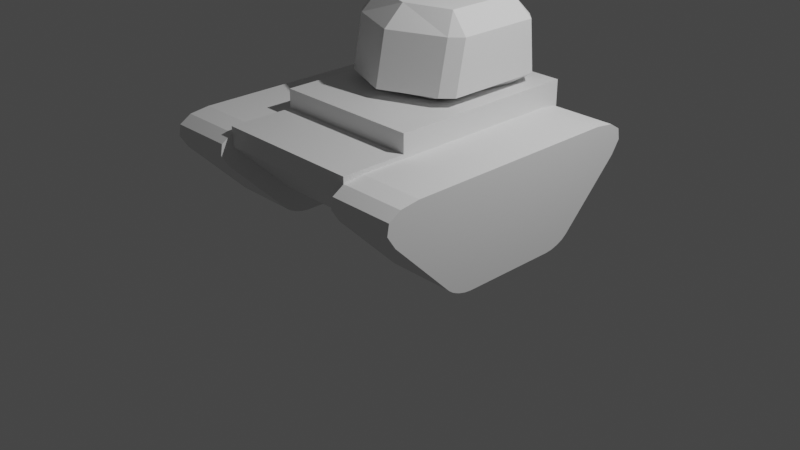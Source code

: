 # Source: Tank1.blend  (saved by Blender 3.2.14; exported with 4.5.12 LTS)
import bpy
from mathutils import Matrix  # noqa: F401  (used for matrix-valued properties, if any)

bpy.ops.wm.read_factory_settings(use_empty=True)
scene = bpy.context.scene
scene.name = 'Scene'

# ---- collections
col_collection = bpy.data.collections.new('Collection'); scene.collection.children.link(col_collection)
col_collection_1 = bpy.data.collections.new('Collection 1'); col_collection.children.link(col_collection_1)

# ---- materials (node trees are filled in below, after node groups)
mat_material = bpy.data.materials.new('Material')
mat_material.alpha_threshold = 0.0
mat_material.use_transparent_shadow = False
mat_material.line_color = (0.0, 0.0, 0.0, 1.0)

# ---- material node trees
mat_material.use_nodes = True; mat_material.node_tree.nodes.clear()
_N = mat_material.node_tree.nodes; _L = mat_material.node_tree.links
n0 = _N.new('ShaderNodeOutputMaterial'); n0.name = 'Material Output'; n0.location = (300, 300)
n1 = _N.new('ShaderNodeBsdfPrincipled'); n1.name = 'Principled BSDF'; n1.location = (10, 300)
n1.distribution = 'GGX'
n1.subsurface_method = 'RANDOM_WALK_SKIN'
n1.inputs[2].default_value = 0.4
n1.inputs[3].default_value = 1.45
n1.inputs[27].default_value = (0.0, 0.0, 0.0, 1.0)
n1.inputs[28].default_value = 1.0
_L.new(n1.outputs[0], n0.inputs[0])
n0.is_active_output = True

# ---- world
world_world = bpy.data.worlds.new('World'); scene.world = world_world
world_world.use_nodes = True; world_world.node_tree.nodes.clear()
_N = world_world.node_tree.nodes; _L = world_world.node_tree.links
n0 = _N.new('ShaderNodeOutputWorld'); n0.name = 'World Output'; n0.location = (300, 300)
n1 = _N.new('ShaderNodeBackground'); n1.name = 'Background'; n1.location = (10, 300)
n1.inputs[0].default_value = (0.05088, 0.05088, 0.05088, 1.0)
_L.new(n1.outputs[0], n0.inputs[0])
n0.is_active_output = True
world_world.color = (0.05088, 0.05088, 0.05088)
world_world.use_sun_shadow = False
world_world.sun_shadow_jitter_overblur = 0.0

# ---- cameras
cam_camera = bpy.data.cameras.new('Camera')
cam_camera.clip_end = 100.0
cam_camera.ortho_scale = 7.314

# ---- lights
light_light = bpy.data.lights.new('Light', 'POINT')
light_light.transmission_factor = 0.0
light_light.energy = 1000.0
light_light.shadow_soft_size = 0.1
light_light.shadow_maximum_resolution = 0.006
light_light.use_absolute_resolution = True

# ---- meshes
me_cube = bpy.data.meshes.new('Cube')
me_cube.from_pydata([(1.847e-07, 1.4, 1.152), (2.086e-07, 0.784, 0.3378), (2.922e-07, -1.4, 1.152), (2.682e-07, -0.784, 0.3378), (-0.8015, 1.4, 1.152), (-0.8015, 0.784, 0.3378), (-0.8015, -1.4, 1.152), (-0.8015, -0.784, 0.3378), (1.847e-07, 1.4, 0.9438), (-0.8015, -1.4, 0.9438), (2.922e-07, -1.4, 0.9438), (-0.8015, 1.4, 0.9438), (-0.8015, 0.392, 0.3378), (2.115e-07, 0.7, 1.152), (-0.8015, 0.7, 1.152), (2.235e-07, 0.392, 0.3378), (-0.8015, 0.7, 0.9438), (2.922e-07, -1.4, 1.352), (-0.8015, -1.4, 1.352), (2.115e-07, 0.7, 1.352), (-0.8015, 0.7, 1.352)], [], [(14, 6, 18, 20), (10, 2, 6, 9), (16, 14, 4, 11), (12, 15, 3, 7), (11, 4, 0, 8), (5, 11, 8, 1), (12, 16, 11, 5), (3, 10, 9, 7), (7, 9, 16, 12), (5, 1, 15, 12), (9, 6, 14, 16), (0, 4, 14, 13), (19, 20, 18, 17), (6, 2, 17, 18), (2, 13, 19, 17), (13, 14, 20, 19)])
_uv = me_cube.uv_layers.new(name='UVMap')
_uv.uv.foreach_set('vector', [0.625, 0.1875, 0.625, 0.0, 0.625, 0.0, 0.625, 0.1875, 0.4875, 0.75, 0.625, 0.75, 0.625, 1.0, 0.4875, 1.0, 0.4875, 0.1875, 0.625, 0.1875, 0.625, 0.25, 0.4875, 0.25, 0.125, 0.5625, 0.375, 0.5625, 0.375, 0.75, 0.125, 0.75, 0.4875, 0.25, 0.625, 0.25, 0.625, 0.5, 0.4875, 0.5, 0.375, 0.25, 0.4875, 0.25, 0.4875, 0.5, 0.375, 0.5, 0.375, 0.1875, 0.4875, 0.1875, 0.4875, 0.25, 0.375, 0.25, 0.375, 0.75, 0.4875, 0.75, 0.4875, 1.0, 0.375, 1.0, 0.375, 0.0, 0.4875, 0.0, 0.4875, 0.1875, 0.375, 0.1875, 0.125, 0.5, 0.375, 0.5, 0.375, 0.5625, 0.125, 0.5625, 0.4875, 0.0, 0.625, 0.0, 0.625, 0.1875, 0.4875, 0.1875, 0.625, 0.5, 0.875, 0.5, 0.875, 0.5625, 0.625, 0.5625, 0.625, 0.5625, 0.875, 0.5625, 0.875, 0.75, 0.625, 0.75, 0.625, 1.0, 0.625, 0.75, 0.625, 0.75, 0.625, 1.0, 0.0, 0.0, 0.0, 0.0, 0.0, 0.0, 0.0, 0.0, 0.625, 0.5625, 0.875, 0.5625, 0.875, 0.5625, 0.625, 0.5625])
me_cube.materials.append(mat_material)
me_cube.use_mirror_vertex_groups = False
me_cube.update()
me_cube_001 = bpy.data.meshes.new('Cube.001')
me_cube_001.from_pydata([(-1.175, -0.8372, 0.5839), (-1.444, -0.8372, 0.07095), (-1.387, -0.8372, 0.5449), (-1.513, -0.8372, 0.4337), (-1.533, -0.8372, 0.2673), (-1.444, 1.163, 0.07095), (-1.175, 1.163, 0.5839), (-1.533, 1.163, 0.2673), (-1.513, 1.163, 0.4337), (-1.387, 1.163, 0.5449), (1.444, -0.8372, 0.07095), (1.175, -0.8372, 0.5839), (1.533, -0.8372, 0.2673), (1.513, -0.8372, 0.4337), (1.387, -0.8372, 0.5449), (1.175, 1.163, 0.5839), (1.444, 1.163, 0.07095), (1.387, 1.163, 0.5449), (1.513, 1.163, 0.4337), (1.533, 1.163, 0.2673), (-0.8026, -0.8372, -0.8522), (-0.5201, -0.8372, -1.0), (-0.7497, -0.8372, -0.9088), (-0.6774, -0.8372, -0.9567), (-0.5967, -0.8372, -0.9888), (-0.5201, 1.163, -1.0), (-0.8026, 1.163, -0.8522), (-0.5967, 1.163, -0.9888), (-0.6774, 1.163, -0.9567), (-0.7497, 1.163, -0.9088), (0.5201, -0.8372, -1.0), (0.8026, -0.8372, -0.8522), (0.5967, -0.8372, -0.9888), (0.6774, -0.8372, -0.9567), (0.7497, -0.8372, -0.9088), (0.8026, 1.163, -0.8522), (0.5201, 1.163, -1.0), (0.7497, 1.163, -0.9088), (0.6774, 1.163, -0.9567), (0.5967, 1.163, -0.9888)], [], [(15, 6, 0, 11), (25, 27, 28, 29, 26, 5, 7, 8, 9, 6, 15, 17, 18, 19, 16, 35, 37, 38, 39, 36), (30, 32, 33, 34, 31, 10, 12, 13, 14, 11, 0, 2, 3, 4, 1, 20, 22, 23, 24, 21), (35, 16, 10, 31), (0, 6, 9, 2), (2, 9, 8, 3), (3, 8, 7, 4), (4, 7, 5, 1), (15, 11, 14, 17), (17, 14, 13, 18), (18, 13, 12, 19), (19, 12, 10, 16), (20, 1, 5, 26), (25, 21, 24, 27), (27, 24, 23, 28), (28, 23, 22, 29), (29, 22, 20, 26), (30, 36, 39, 32), (32, 39, 38, 33), (33, 38, 37, 34), (34, 37, 35, 31), (25, 36, 30, 21)])
_uv = me_cube_001.uv_layers.new(name='UVMap')
_uv.uv.foreach_set('vector', [0.6684, 0.5, 0.8316, 0.5, 0.8316, 0.75, 0.6684, 0.75, 0.375, 0.2821, 0.3768, 0.2688, 0.3818, 0.2567, 0.3894, 0.2514, 0.3983, 0.25, 0.544, 0.25, 0.575, 0.2539, 0.6013, 0.264, 0.6188, 0.2774, 0.625, 0.2934, 0.625, 0.4566, 0.6188, 0.4726, 0.6013, 0.486, 0.575, 0.4961, 0.544, 0.5, 0.3983, 0.5, 0.3894, 0.4986, 0.3818, 0.4933, 0.3768, 0.4812, 0.375, 0.4679, 0.375, 0.7821, 0.3768, 0.7688, 0.3818, 0.7567, 0.3894, 0.7514, 0.3983, 0.75, 0.544, 0.75, 0.575, 0.7539, 0.6013, 0.764, 0.6188, 0.7774, 0.625, 0.7934, 0.625, 0.9566, 0.6188, 0.9726, 0.6013, 0.986, 0.575, 0.9961, 0.544, 1.0, 0.3983, 1.0, 0.3894, 0.9986, 0.3818, 0.9933, 0.3768, 0.9812, 0.375, 0.9679, 0.3983, 0.5, 0.544, 0.5, 0.544, 0.75, 0.3983, 0.75, 0.8316, 0.75, 0.8316, 0.5, 0.8463, 0.5, 0.8463, 0.75, 0.8463, 0.75, 0.8463, 0.5, 0.875, 0.5, 0.875, 0.75, 0.625, 0.0, 0.625, 0.25, 0.5715, 0.25, 0.5715, 0.0, 0.5715, 0.0, 0.5715, 0.25, 0.544, 0.25, 0.544, 0.0, 0.6684, 0.5, 0.6684, 0.75, 0.6537, 0.75, 0.6537, 0.5, 0.6537, 0.5, 0.6537, 0.75, 0.625, 0.75, 0.625, 0.5, 0.625, 0.5, 0.625, 0.75, 0.5715, 0.75, 0.5715, 0.5, 0.5715, 0.5, 0.5715, 0.75, 0.544, 0.75, 0.544, 0.5, 0.3983, 0.0, 0.544, 0.0, 0.544, 0.25, 0.3983, 0.25, 0.1571, 0.5, 0.1571, 0.75, 0.1434, 0.75, 0.1434, 0.5, 0.1434, 0.5, 0.1434, 0.75, 0.125, 0.75, 0.125, 0.5, 0.375, 0.25, 0.375, 0.0, 0.3884, 0.0, 0.3884, 0.25, 0.3884, 0.25, 0.3884, 0.0, 0.3983, 0.0, 0.3983, 0.25, 0.3429, 0.75, 0.3429, 0.5, 0.3566, 0.5, 0.3566, 0.75, 0.3566, 0.75, 0.3566, 0.5, 0.375, 0.5, 0.375, 0.75, 0.375, 0.75, 0.375, 0.5, 0.3884, 0.5, 0.3884, 0.75, 0.3884, 0.75, 0.3884, 0.5, 0.3983, 0.5, 0.3983, 0.75, 0.1571, 0.5, 0.3429, 0.5, 0.3429, 0.75, 0.1571, 0.75])
me_cube_001.update()
me_cube_002 = bpy.data.meshes.new('Cube.002')
me_cube_002.from_pydata([(0.0, 0.9203, 0.5), (0.0, -1.056, 0.5), (0.0, 0.7116, 1.0), (0.0, -0.7216, 1.0), (0.0, 1.0, -0.818), (0.0, 0.5682, -1.071), (0.0, -0.7845, -1.071), (0.0, -1.216, -0.818), (0.8353, -0.7161, 0.5), (1.0, -0.5485, 0.5), (0.7134, -0.5018, 1.0), (0.6377, -0.4974, -1.071), (0.4706, -0.667, -1.071), (1.0, -0.7079, -0.818), (0.8343, -0.8763, -0.818), (1.0, 0.7359, 0.5), (0.8065, 0.9203, 0.5), (0.7134, 0.6648, 1.0), (0.6602, 0.7337, -1.071), (0.7971, 0.5002, -1.071), (0.8059, 1.0, -0.818), (1.0, 0.8142, -0.818)], [], [(15, 17, 10, 9), (0, 2, 17, 16), (21, 15, 9, 13), (18, 5, 4, 20), (6, 12, 14, 7), (17, 2, 3, 10), (11, 19, 21, 13), (5, 18, 19, 11, 12, 6), (14, 8, 1, 7), (10, 8, 9), (14, 12, 11, 13), (8, 14, 13, 9), (8, 10, 3, 1), (17, 15, 16), (18, 20, 21, 19), (20, 16, 15, 21), (4, 0, 16, 20)])
_uv = me_cube_002.uv_layers.new(name='UVMap')
_uv.uv.foreach_set('vector', [0.5625, 0.5259, 0.625, 0.5275, 0.625, 0.7256, 0.5625, 0.7291, 0.5625, 0.375, 0.625, 0.375, 0.625, 0.4661, 0.5625, 0.4758, 0.4265, 0.5249, 0.5625, 0.5259, 0.5625, 0.7291, 0.4265, 0.729, 0.2966, 0.554, 0.25, 0.554, 0.25, 0.5, 0.3507, 0.5, 0.25, 0.696, 0.3001, 0.696, 0.3543, 0.75, 0.25, 0.75, 0.6589, 0.5, 0.75, 0.5, 0.75, 0.75, 0.625, 0.7256, 0.321, 0.6748, 0.321, 0.5808, 0.4265, 0.5249, 0.4265, 0.729, 0.25, 0.554, 0.2966, 0.554, 0.321, 0.5808, 0.321, 0.6748, 0.3001, 0.696, 0.25, 0.696, 0.4265, 0.7707, 0.5625, 0.7706, 0.5625, 0.875, 0.4265, 0.875, 0.625, 0.774, 0.5625, 0.7706, 0.5625, 0.7291, 0.3543, 0.75, 0.3001, 0.696, 0.321, 0.696, 0.366, 0.741, 0.5625, 0.7706, 0.4265, 0.7707, 0.4265, 0.729, 0.5625, 0.7291, 0.5625, 0.7706, 0.625, 0.774, 0.625, 0.875, 0.5625, 0.875, 0.625, 0.5275, 0.5625, 0.5259, 0.5625, 0.4758, 0.2966, 0.554, 0.3507, 0.5, 0.3651, 0.5099, 0.321, 0.554, 0.4265, 0.4757, 0.5625, 0.4758, 0.5625, 0.5259, 0.4265, 0.5249, 0.4265, 0.375, 0.5625, 0.375, 0.5625, 0.4758, 0.4265, 0.4757])
me_cube_002.update()

# ---- objects
ob_center = bpy.data.objects.new('Center', me_cube)
ob_light = bpy.data.objects.new('Light', light_light)
ob_camera = bpy.data.objects.new('Camera', cam_camera)
ob_tracks = bpy.data.objects.new('Tracks', me_cube_001)
ob_cabine = bpy.data.objects.new('Cabine', me_cube_002)

# ---- transforms, parenting, visibility, modifiers, constraints
ob_center.location = (0.0, 0.0, 0.0)
ob_center.rotation_mode = 'QUATERNION'
ob_center.rotation_quaternion = (4.371e-08, 0.0, 0.0, -1.0)
ob_center.empty_display_type = 'ARROWS'
ob_center.lineart.crease_threshold = 0.0
_m = ob_center.modifiers.new('Mirror', 'MIRROR')
ob_light.location = (4.076, 1.005, 5.904)
ob_light.rotation_euler = (0.6503, 0.05522, 1.866)
ob_light.lock_rotations_4d = False
ob_light.empty_display_type = 'ARROWS'
ob_light.color = (0.0, 0.0, 0.0, 0.0)
ob_light.lineart.crease_threshold = 0.0
ob_camera.location = (7.359, -6.926, 4.958)
ob_camera.rotation_euler = (1.109, 0.0, 0.8149)
ob_camera.lock_rotations_4d = False
ob_camera.empty_display_type = 'ARROWS'
ob_camera.color = (0.0, 0.0, 0.0, 0.0)
ob_camera.display_type = 'WIRE'
ob_camera.lineart.crease_threshold = 0.0
ob_tracks.location = (1.207, -0.01, 0.7)
ob_tracks.rotation_euler = (0.0, -0.0, 7.854)
ob_tracks.scale = (1.0, 0.35, 0.7)
_m = ob_tracks.modifiers.new('Mirror', 'MIRROR')
_m.mirror_object = ob_center
ob_cabine.location = (0.0, 0.5527, 1.8)
ob_cabine.scale = (0.7, 0.7, 0.42)
_m = ob_cabine.modifiers.new('Mirror', 'MIRROR')

# ---- collection membership
col_collection.objects.link(ob_center)
col_collection.objects.link(ob_light)
col_collection.objects.link(ob_camera)
col_collection.objects.link(ob_tracks)
col_collection.objects.link(ob_cabine)

# ---- scene / render settings (as saved in the file)
scene.camera = ob_camera
scene.frame_start = 1; scene.frame_end = 250; scene.frame_set(0)
scene.render.engine = 'BLENDER_EEVEE_NEXT'
scene.cycles.sampling_pattern = 'TABULATED_SOBOL'
scene.cycles.use_light_tree = False
scene.view_settings.view_transform = 'Filmic'
bpy.context.view_layer.update()
